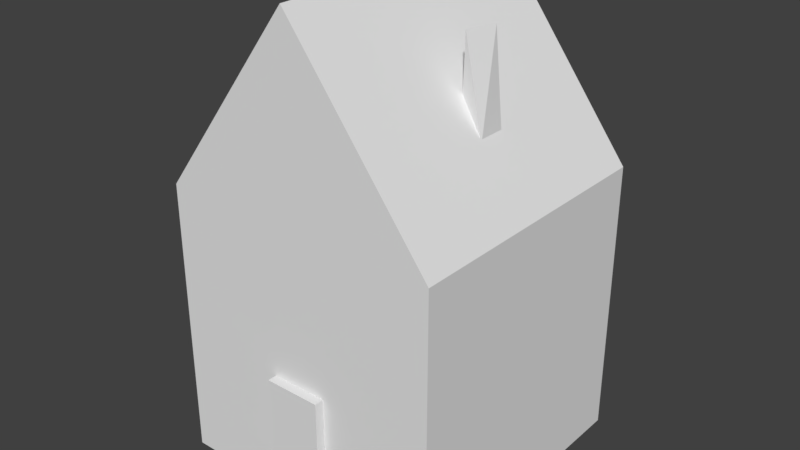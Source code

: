 # Source: house.blend  (saved by Blender 2.78.0; exported with 4.5.12 LTS)
import bpy
from mathutils import Matrix  # noqa: F401  (used for matrix-valued properties, if any)

bpy.ops.wm.read_factory_settings(use_empty=True)
scene = bpy.context.scene
scene.name = 'Scene'

# ---- collections
col_collection_1 = bpy.data.collections.new('Collection 1'); scene.collection.children.link(col_collection_1)

# ---- world
world_world = bpy.data.worlds.new('World'); scene.world = world_world
world_world.color = (0.05088, 0.05088, 0.05088)
world_world.use_sun_shadow = False
world_world.sun_shadow_jitter_overblur = 0.0
world_world.cycles.sampling_method = 'MANUAL'

# ---- meshes
me_plane = bpy.data.meshes.new('Plane')
me_plane.from_pydata([(5.0, -10.07, 5.0), (5.0, -0.06576, 5.0), (5.0, -10.07, -5.0), (5.0, -0.06576, -5.0), (-5.0, -10.07, 5.0), (-5.0, -0.06576, 5.0), (-5.0, -10.07, -5.0), (-5.0, -0.06576, -5.0), (0.0, -16.68, -5.0), (0.0, -0.06576, -5.0), (0.0, -0.06576, 5.0), (0.0, -16.68, 5.0), (2.314, -12.16, -0.5), (2.314, -15.46, -0.5), (2.314, -12.16, 0.5), (2.314, -15.46, 0.5), (3.314, -12.16, -0.5), (3.314, -15.46, -0.5), (3.314, -12.16, 0.5), (3.314, -15.46, 0.5), (-1.0, -0.1179, -5.327), (-1.0, -4.678, -5.327), (-1.0, -0.1179, -3.327), (-1.0, -4.678, -3.327), (1.0, -0.1179, -5.327), (1.0, -4.678, -5.327), (1.0, -0.1179, -3.327), (1.0, -4.678, -3.327)], [], [(11, 4, 6, 8), (10, 1, 3, 9), (9, 8, 6, 7), (1, 0, 2, 3), (10, 11, 0, 1), (7, 6, 4, 5), (5, 4, 11, 10), (3, 2, 8, 9), (5, 10, 9, 7), (0, 11, 8, 2), (12, 13, 15, 14), (14, 15, 19, 18), (18, 19, 17, 16), (16, 17, 13, 12), (14, 18, 16, 12), (19, 15, 13, 17), (20, 21, 23, 22), (22, 23, 27, 26), (26, 27, 25, 24), (24, 25, 21, 20), (22, 26, 24, 20), (27, 23, 21, 25)])
me_plane.use_remesh_preserve_volume = False
me_plane.use_remesh_preserve_attributes = False
me_plane.use_mirror_vertex_groups = False
me_plane.update()

# ---- objects
ob_plane = bpy.data.objects.new('Plane', me_plane)

# ---- transforms, parenting, visibility, modifiers, constraints
ob_plane.location = (0.0, 0.0, 0.0)
ob_plane.rotation_euler = (-1.571, -0.0, 0.0)
ob_plane.lineart.crease_threshold = 0.0
_m = ob_plane.modifiers.new('Decimate', 'DECIMATE')
_m.ratio = 0.7952

# ---- collection membership
col_collection_1.objects.link(ob_plane)

# ---- scene / render settings (as saved in the file)
scene.frame_start = 1; scene.frame_end = 250; scene.frame_set(1)
scene.render.engine = 'BLENDER_EEVEE_NEXT'
scene.render.resolution_percentage = 50
scene.render.dither_intensity = 0.0
scene.cycles.use_denoising = False
scene.cycles.samples = 128
scene.cycles.sampling_pattern = 'TABULATED_SOBOL'
scene.cycles.light_sampling_threshold = 0.0
scene.cycles.use_adaptive_sampling = False
scene.cycles.use_light_tree = False
scene.cycles.blur_glossy = 0.0
scene.cycles.sample_clamp_indirect = 0.0
scene.view_settings.view_transform = 'Standard'
bpy.context.view_layer.update()

# ---- added for rendering (the .blend has no active camera and no usable light): camera, sun
cam_auto = bpy.data.cameras.new('AutoCamera')
cam_auto.lens = 50.0
cam_auto.sensor_width = 36.0
cam_auto.clip_end = 1000.0
ob_auto_camera = bpy.data.objects.new('AutoCamera', cam_auto)
scene.collection.objects.link(ob_auto_camera)
ob_auto_camera.location = (20.3267, -24.5556, 24.634)
ob_auto_camera.rotation_euler = (1.09748, -7.21219e-08, 0.694738)
scene.camera = ob_auto_camera
light_auto_sun = bpy.data.lights.new('AutoSun', 'SUN')
light_auto_sun.energy = 3.0
light_auto_sun.angle = 0.0523599
ob_auto_sun = bpy.data.objects.new('AutoSun', light_auto_sun)
scene.collection.objects.link(ob_auto_sun)
ob_auto_sun.rotation_euler = (0.872665, 0.174533, 0.523599)
bpy.context.view_layer.update()
